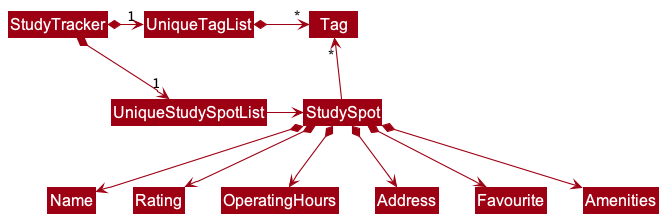

The diagram above was rendered by PlantUML. Its source (embedded in the PNG):
@startuml
!include style.puml
skinparam arrowThickness 1.1
skinparam classFontSize 16
skinparam arrowColor MODEL_COLOR
skinparam classBackgroundColor MODEL_COLOR

StudyTracker *-right-> "1" UniqueStudySpotList
StudyTracker *-right-> "1" UniqueTagList
UniqueTagList -[hidden]down- UniqueStudySpotList
UniqueTagList -[hidden]down- UniqueStudySpotList

UniqueTagList *-right-> "*" Tag
UniqueStudySpotList -right-> StudySpot

StudySpot -up-> "*" Tag

StudySpot *--> Name
StudySpot *--> Rating
StudySpot *--> OperatingHours
StudySpot *--> Address
StudySpot *--> Favourite
StudySpot *--> Amenities
@enduml